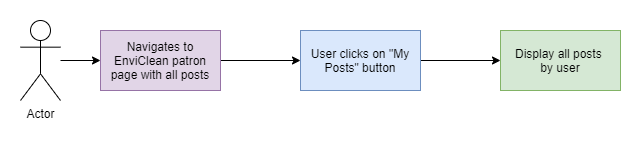

The diagram above was exported from draw.io. Its source (the exported page's mxGraphModel, read from the mxfile embedded in the PNG):
<mxGraphModel dx="1038" dy="579" grid="1" gridSize="10" guides="1" tooltips="1" connect="1" arrows="1" fold="1" page="1" pageScale="1" pageWidth="850" pageHeight="1100" math="0" shadow="0">
  <root>
    <mxCell id="0" />
    <mxCell id="1" parent="0" />
    <mxCell id="cOEqZlqVnvGtH2nhnBT1-1" value="" style="edgeStyle=orthogonalEdgeStyle;rounded=0;orthogonalLoop=1;jettySize=auto;html=1;" edge="1" parent="1" source="cOEqZlqVnvGtH2nhnBT1-2" target="cOEqZlqVnvGtH2nhnBT1-4">
      <mxGeometry relative="1" as="geometry" />
    </mxCell>
    <mxCell id="cOEqZlqVnvGtH2nhnBT1-2" value="Actor" style="shape=umlActor;verticalLabelPosition=bottom;verticalAlign=top;html=1;outlineConnect=0;" vertex="1" parent="1">
      <mxGeometry x="90" y="130" width="40" height="80" as="geometry" />
    </mxCell>
    <mxCell id="cOEqZlqVnvGtH2nhnBT1-3" value="" style="edgeStyle=orthogonalEdgeStyle;rounded=0;orthogonalLoop=1;jettySize=auto;html=1;" edge="1" parent="1" source="cOEqZlqVnvGtH2nhnBT1-4" target="cOEqZlqVnvGtH2nhnBT1-6">
      <mxGeometry relative="1" as="geometry" />
    </mxCell>
    <mxCell id="cOEqZlqVnvGtH2nhnBT1-4" value="Navigates to EnviClean patron page with all posts" style="rounded=0;whiteSpace=wrap;html=1;fillColor=#e1d5e7;strokeColor=#9673a6;" vertex="1" parent="1">
      <mxGeometry x="170" y="140" width="120" height="60" as="geometry" />
    </mxCell>
    <mxCell id="cOEqZlqVnvGtH2nhnBT1-5" value="" style="edgeStyle=orthogonalEdgeStyle;rounded=0;orthogonalLoop=1;jettySize=auto;html=1;" edge="1" parent="1" source="cOEqZlqVnvGtH2nhnBT1-6" target="cOEqZlqVnvGtH2nhnBT1-7">
      <mxGeometry relative="1" as="geometry" />
    </mxCell>
    <mxCell id="cOEqZlqVnvGtH2nhnBT1-6" value="User clicks on &quot;My Posts&quot; button" style="rounded=0;whiteSpace=wrap;html=1;fillColor=#dae8fc;strokeColor=#6c8ebf;" vertex="1" parent="1">
      <mxGeometry x="370" y="140" width="120" height="60" as="geometry" />
    </mxCell>
    <mxCell id="cOEqZlqVnvGtH2nhnBT1-7" value="Display all posts&amp;nbsp;&lt;br&gt;by user" style="rounded=0;whiteSpace=wrap;html=1;fillColor=#d5e8d4;strokeColor=#82b366;" vertex="1" parent="1">
      <mxGeometry x="570" y="140" width="120" height="60" as="geometry" />
    </mxCell>
  </root>
</mxGraphModel>